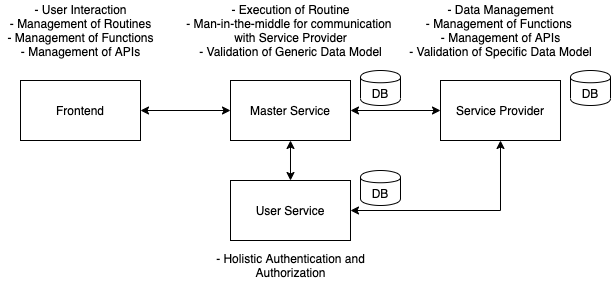

The diagram above was exported from draw.io. Its source (the exported page's mxGraphModel, read from the mxfile embedded in the PNG):
<mxGraphModel dx="1226" dy="1017" grid="1" gridSize="10" guides="1" tooltips="1" connect="1" arrows="1" fold="1" page="1" pageScale="1" pageWidth="827" pageHeight="1169" math="0" shadow="0">
  <root>
    <mxCell id="0" />
    <mxCell id="1" parent="0" />
    <mxCell id="ndhsXSIu7CO0LjhU9Vz8-3" style="edgeStyle=orthogonalEdgeStyle;rounded=0;orthogonalLoop=1;jettySize=auto;html=1;entryX=0;entryY=0.5;entryDx=0;entryDy=0;startArrow=classic;startFill=1;" edge="1" parent="1" source="a8CpH_9eTe9g3UdvjpYI-1" target="a8CpH_9eTe9g3UdvjpYI-6">
      <mxGeometry relative="1" as="geometry" />
    </mxCell>
    <mxCell id="ndhsXSIu7CO0LjhU9Vz8-4" style="edgeStyle=orthogonalEdgeStyle;rounded=0;orthogonalLoop=1;jettySize=auto;html=1;startArrow=classic;startFill=1;" edge="1" parent="1" source="a8CpH_9eTe9g3UdvjpYI-1" target="a8CpH_9eTe9g3UdvjpYI-3">
      <mxGeometry relative="1" as="geometry" />
    </mxCell>
    <mxCell id="a8CpH_9eTe9g3UdvjpYI-1" value="Master Service" style="rounded=0;whiteSpace=wrap;html=1;" parent="1" vertex="1">
      <mxGeometry x="280" y="340" width="120" height="60" as="geometry" />
    </mxCell>
    <mxCell id="a8CpH_9eTe9g3UdvjpYI-5" style="edgeStyle=orthogonalEdgeStyle;rounded=0;orthogonalLoop=1;jettySize=auto;html=1;startArrow=classic;startFill=1;" parent="1" source="a8CpH_9eTe9g3UdvjpYI-2" target="a8CpH_9eTe9g3UdvjpYI-1" edge="1">
      <mxGeometry relative="1" as="geometry" />
    </mxCell>
    <mxCell id="a8CpH_9eTe9g3UdvjpYI-2" value="Frontend" style="rounded=0;whiteSpace=wrap;html=1;" parent="1" vertex="1">
      <mxGeometry x="70" y="340" width="120" height="60" as="geometry" />
    </mxCell>
    <mxCell id="a8CpH_9eTe9g3UdvjpYI-3" value="User Service" style="rounded=0;whiteSpace=wrap;html=1;" parent="1" vertex="1">
      <mxGeometry x="280" y="440" width="120" height="60" as="geometry" />
    </mxCell>
    <mxCell id="ndhsXSIu7CO0LjhU9Vz8-6" style="edgeStyle=orthogonalEdgeStyle;rounded=0;orthogonalLoop=1;jettySize=auto;html=1;entryX=1;entryY=0.5;entryDx=0;entryDy=0;exitX=0.5;exitY=1;exitDx=0;exitDy=0;startArrow=classic;startFill=1;" edge="1" parent="1" source="a8CpH_9eTe9g3UdvjpYI-6" target="a8CpH_9eTe9g3UdvjpYI-3">
      <mxGeometry relative="1" as="geometry" />
    </mxCell>
    <mxCell id="a8CpH_9eTe9g3UdvjpYI-6" value="Service Provider" style="rounded=0;whiteSpace=wrap;html=1;" parent="1" vertex="1">
      <mxGeometry x="490" y="340" width="120" height="60" as="geometry" />
    </mxCell>
    <mxCell id="a8CpH_9eTe9g3UdvjpYI-13" value="- Execution of Routine&lt;br&gt;- Man-in-the-middle for communication &lt;br&gt;with Service Provider&lt;br&gt;- Validation of Generic Data Model" style="text;html=1;align=center;verticalAlign=middle;resizable=0;points=[];autosize=1;" parent="1" vertex="1">
      <mxGeometry x="230" y="260" width="220" height="60" as="geometry" />
    </mxCell>
    <mxCell id="a8CpH_9eTe9g3UdvjpYI-16" value="- Data Management&lt;br&gt;- Management&amp;nbsp;of Functions&amp;nbsp;&lt;br&gt;- Management&amp;nbsp;of APIs&lt;br&gt;- Validation of Specific Data Model" style="text;html=1;align=center;verticalAlign=middle;resizable=0;points=[];autosize=1;" parent="1" vertex="1">
      <mxGeometry x="450" y="260" width="200" height="60" as="geometry" />
    </mxCell>
    <mxCell id="a8CpH_9eTe9g3UdvjpYI-17" value="- User Interaction&lt;br&gt;- Management of Routines&lt;br&gt;- Management of Functions&lt;br&gt;- Management of APIs" style="text;html=1;align=center;verticalAlign=middle;resizable=0;points=[];autosize=1;" parent="1" vertex="1">
      <mxGeometry x="50" y="260" width="160" height="60" as="geometry" />
    </mxCell>
    <mxCell id="a8CpH_9eTe9g3UdvjpYI-18" value="- Holistic Authentication and&lt;br&gt;Authorization" style="text;html=1;align=center;verticalAlign=middle;resizable=0;points=[];autosize=1;" parent="1" vertex="1">
      <mxGeometry x="260" y="510" width="160" height="30" as="geometry" />
    </mxCell>
    <mxCell id="O4BIMYPpBofFUGsyccF--1" value="DB" style="shape=cylinder;whiteSpace=wrap;html=1;boundedLbl=1;backgroundOutline=1;" parent="1" vertex="1">
      <mxGeometry x="410" y="330" width="40" height="35" as="geometry" />
    </mxCell>
    <mxCell id="ndhsXSIu7CO0LjhU9Vz8-2" value="DB" style="shape=cylinder;whiteSpace=wrap;html=1;boundedLbl=1;backgroundOutline=1;" vertex="1" parent="1">
      <mxGeometry x="620" y="330" width="40" height="35" as="geometry" />
    </mxCell>
    <mxCell id="ndhsXSIu7CO0LjhU9Vz8-5" value="DB" style="shape=cylinder;whiteSpace=wrap;html=1;boundedLbl=1;backgroundOutline=1;" vertex="1" parent="1">
      <mxGeometry x="410" y="430" width="40" height="35" as="geometry" />
    </mxCell>
  </root>
</mxGraphModel>